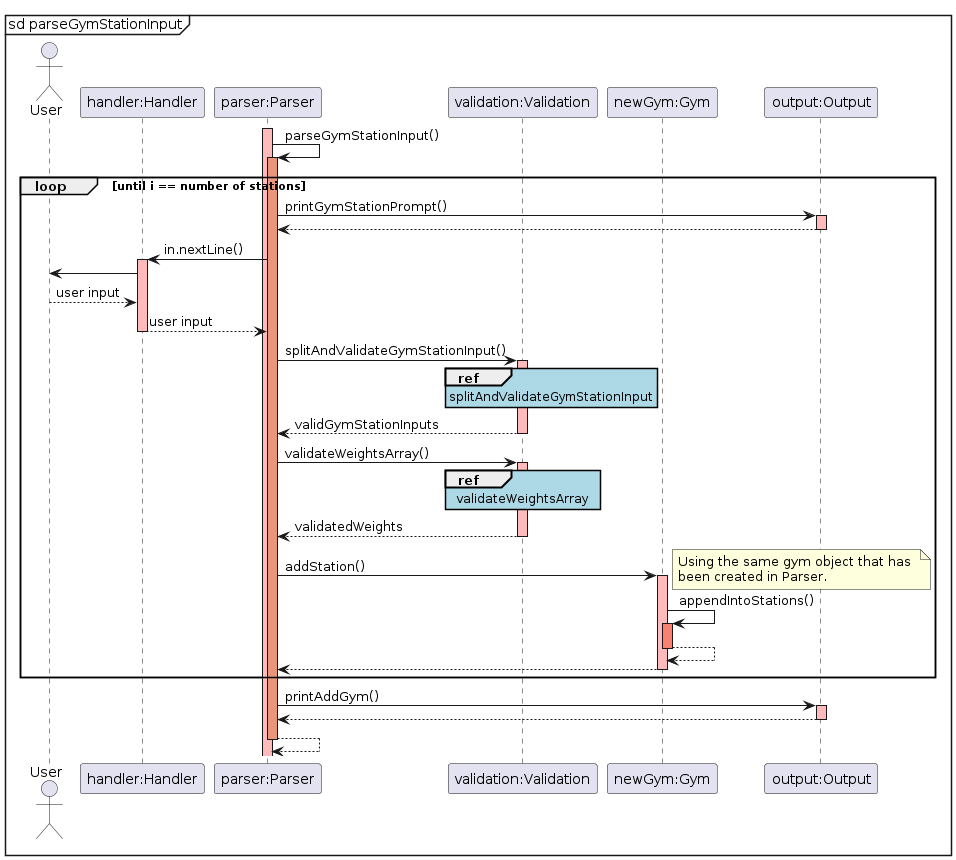

The diagram above was rendered by PlantUML. Its source (embedded in the PNG):
@startuml
skinparam sequenceReferenceBackgroundColor lightblue
mainframe sd parseGymStationInput
actor User
participant "handler:Handler" as Handler
participant "parser:Parser" as Parser
participant "validation:Validation" as Validation
participant "newGym:Gym" as Gym
participant "output:Output" as Output

activate Parser  #FFBBBB
Parser -> Parser : parseGymStationInput()
    activate Parser #DarkSalmon
        loop until i == number of stations
            Parser -> Output : printGymStationPrompt()
            activate Output #FFBBBB
            Output --> Parser : 
            deactivate Output #DarkSalmon

            Parser -> Handler: in.nextLine()
            activate Handler #FFBBBB
            Handler -> User:
            User --> Handler: user input
            Handler --> Parser: user input
            deactivate Handler #FFBBBB
            Parser -> Validation: splitAndValidateGymStationInput()
            ref over Validation: splitAndValidateGymStationInput
            activate Validation #FFBBBB
            Validation --> Parser: validGymStationInputs
            deactivate Validation

            deactivate Validation #FFBBBB
            Parser -> Validation: validateWeightsArray()
            ref over Validation: validateWeightsArray
            activate Validation #FFBBBB
            Validation --> Parser: validatedWeights
            deactivate Validation
            deactivate Validation #FFBBBB
            Parser -> Gym: addStation() 
            note right : Using the same gym object that has \nbeen created in Parser.
            activate Gym #FFBBBB
            Gym -> Gym : appendIntoStations()
            activate Gym #Salmon
            Gym --> Gym : 
            deactivate Gym #Salmon
            Gym --> Parser:
            deactivate Gym #FFBBBB
        end
    Parser -> Output: printAddGym()
    activate Output #FFBBBB
    Output --> Parser:
    deactivate Output
    Parser --> Parser :
deactivate Parser #DarkSalmon
@enduml